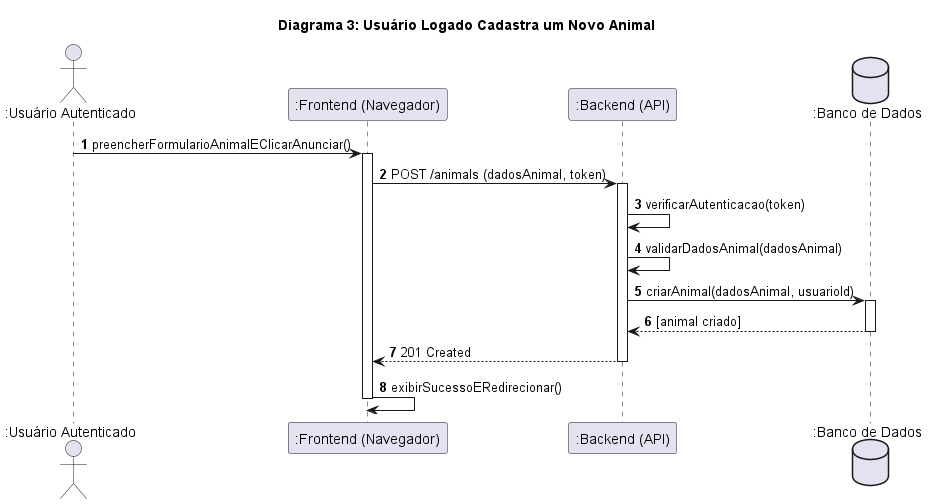

The diagram above was rendered by PlantUML. Its source (embedded in the PNG):
@startuml
' Título do Diagrama
title Diagrama 3: Usuário Logado Cadastra um Novo Animal

' Adiciona numeração automática às mensagens
autonumber

' --- Declaração dos Participantes ---
actor ":Usuário Autenticado" as User
participant ":Frontend (Navegador)" as Frontend
participant ":Backend (API)" as Backend
database ":Banco de Dados" as DB

' --- Sequência de Mensagens ---

' 1. O usuário preenche o formulário do animal
User -> Frontend: preencherFormularioAnimalEClicarAnunciar()
activate Frontend

' 2. O frontend envia os dados para a API com o token
Frontend -> Backend: POST /animals (dadosAnimal, token)
activate Backend

' 3. O backend verifica a autenticação via middleware
Backend -> Backend: verificarAutenticacao(token)

' 4. O backend valida os dados do animal
Backend -> Backend: validarDadosAnimal(dadosAnimal)

' 5. O backend solicita a criação do animal no banco, associando ao usuário
Backend -> DB: criarAnimal(dadosAnimal, usuarioId)
activate DB

' 6. O banco de dados confirma a criação
DB --> Backend: [animal criado]
deactivate DB

' 7. O backend retorna uma resposta de sucesso para o frontend
Backend --> Frontend: 201 Created
deactivate Backend

' 8. O frontend exibe a mensagem de sucesso e redireciona
Frontend -> Frontend: exibirSucessoERedirecionar()
deactivate Frontend

@enduml